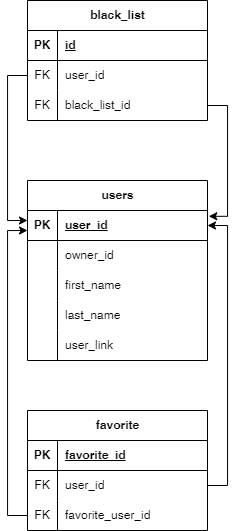

The diagram above was exported from draw.io. Its source (the exported page's mxGraphModel, read from the mxfile embedded in the PNG):
<mxGraphModel dx="1035" dy="595" grid="1" gridSize="10" guides="1" tooltips="1" connect="1" arrows="1" fold="1" page="1" pageScale="1" pageWidth="827" pageHeight="1169" math="0" shadow="0">
  <root>
    <mxCell id="0" />
    <mxCell id="1" parent="0" />
    <mxCell id="q9odGq06Bmk8d9RmGAx1-1" value="users" style="shape=table;startSize=30;container=1;collapsible=1;childLayout=tableLayout;fixedRows=1;rowLines=0;fontStyle=1;align=center;resizeLast=1;html=1;" parent="1" vertex="1">
      <mxGeometry x="160" y="260" width="180" height="180" as="geometry" />
    </mxCell>
    <mxCell id="q9odGq06Bmk8d9RmGAx1-2" value="" style="shape=tableRow;horizontal=0;startSize=0;swimlaneHead=0;swimlaneBody=0;fillColor=none;collapsible=0;dropTarget=0;points=[[0,0.5],[1,0.5]];portConstraint=eastwest;top=0;left=0;right=0;bottom=1;" parent="q9odGq06Bmk8d9RmGAx1-1" vertex="1">
      <mxGeometry y="30" width="180" height="30" as="geometry" />
    </mxCell>
    <mxCell id="q9odGq06Bmk8d9RmGAx1-3" value="PK" style="shape=partialRectangle;connectable=0;fillColor=none;top=0;left=0;bottom=0;right=0;fontStyle=1;overflow=hidden;whiteSpace=wrap;html=1;" parent="q9odGq06Bmk8d9RmGAx1-2" vertex="1">
      <mxGeometry width="30" height="30" as="geometry">
        <mxRectangle width="30" height="30" as="alternateBounds" />
      </mxGeometry>
    </mxCell>
    <mxCell id="q9odGq06Bmk8d9RmGAx1-4" value="user_id" style="shape=partialRectangle;connectable=0;fillColor=none;top=0;left=0;bottom=0;right=0;align=left;spacingLeft=6;fontStyle=5;overflow=hidden;whiteSpace=wrap;html=1;" parent="q9odGq06Bmk8d9RmGAx1-2" vertex="1">
      <mxGeometry x="30" width="150" height="30" as="geometry">
        <mxRectangle width="150" height="30" as="alternateBounds" />
      </mxGeometry>
    </mxCell>
    <mxCell id="q9odGq06Bmk8d9RmGAx1-5" value="" style="shape=tableRow;horizontal=0;startSize=0;swimlaneHead=0;swimlaneBody=0;fillColor=none;collapsible=0;dropTarget=0;points=[[0,0.5],[1,0.5]];portConstraint=eastwest;top=0;left=0;right=0;bottom=0;" parent="q9odGq06Bmk8d9RmGAx1-1" vertex="1">
      <mxGeometry y="60" width="180" height="30" as="geometry" />
    </mxCell>
    <mxCell id="q9odGq06Bmk8d9RmGAx1-6" value="" style="shape=partialRectangle;connectable=0;fillColor=none;top=0;left=0;bottom=0;right=0;editable=1;overflow=hidden;whiteSpace=wrap;html=1;" parent="q9odGq06Bmk8d9RmGAx1-5" vertex="1">
      <mxGeometry width="30" height="30" as="geometry">
        <mxRectangle width="30" height="30" as="alternateBounds" />
      </mxGeometry>
    </mxCell>
    <mxCell id="q9odGq06Bmk8d9RmGAx1-7" value="owner_id" style="shape=partialRectangle;connectable=0;fillColor=none;top=0;left=0;bottom=0;right=0;align=left;spacingLeft=6;overflow=hidden;whiteSpace=wrap;html=1;" parent="q9odGq06Bmk8d9RmGAx1-5" vertex="1">
      <mxGeometry x="30" width="150" height="30" as="geometry">
        <mxRectangle width="150" height="30" as="alternateBounds" />
      </mxGeometry>
    </mxCell>
    <mxCell id="q9odGq06Bmk8d9RmGAx1-8" value="" style="shape=tableRow;horizontal=0;startSize=0;swimlaneHead=0;swimlaneBody=0;fillColor=none;collapsible=0;dropTarget=0;points=[[0,0.5],[1,0.5]];portConstraint=eastwest;top=0;left=0;right=0;bottom=0;" parent="q9odGq06Bmk8d9RmGAx1-1" vertex="1">
      <mxGeometry y="90" width="180" height="30" as="geometry" />
    </mxCell>
    <mxCell id="q9odGq06Bmk8d9RmGAx1-9" value="" style="shape=partialRectangle;connectable=0;fillColor=none;top=0;left=0;bottom=0;right=0;editable=1;overflow=hidden;whiteSpace=wrap;html=1;" parent="q9odGq06Bmk8d9RmGAx1-8" vertex="1">
      <mxGeometry width="30" height="30" as="geometry">
        <mxRectangle width="30" height="30" as="alternateBounds" />
      </mxGeometry>
    </mxCell>
    <mxCell id="q9odGq06Bmk8d9RmGAx1-10" value="first_name" style="shape=partialRectangle;connectable=0;fillColor=none;top=0;left=0;bottom=0;right=0;align=left;spacingLeft=6;overflow=hidden;whiteSpace=wrap;html=1;" parent="q9odGq06Bmk8d9RmGAx1-8" vertex="1">
      <mxGeometry x="30" width="150" height="30" as="geometry">
        <mxRectangle width="150" height="30" as="alternateBounds" />
      </mxGeometry>
    </mxCell>
    <mxCell id="q9odGq06Bmk8d9RmGAx1-11" value="" style="shape=tableRow;horizontal=0;startSize=0;swimlaneHead=0;swimlaneBody=0;fillColor=none;collapsible=0;dropTarget=0;points=[[0,0.5],[1,0.5]];portConstraint=eastwest;top=0;left=0;right=0;bottom=0;" parent="q9odGq06Bmk8d9RmGAx1-1" vertex="1">
      <mxGeometry y="120" width="180" height="30" as="geometry" />
    </mxCell>
    <mxCell id="q9odGq06Bmk8d9RmGAx1-12" value="" style="shape=partialRectangle;connectable=0;fillColor=none;top=0;left=0;bottom=0;right=0;editable=1;overflow=hidden;whiteSpace=wrap;html=1;" parent="q9odGq06Bmk8d9RmGAx1-11" vertex="1">
      <mxGeometry width="30" height="30" as="geometry">
        <mxRectangle width="30" height="30" as="alternateBounds" />
      </mxGeometry>
    </mxCell>
    <mxCell id="q9odGq06Bmk8d9RmGAx1-13" value="last_name" style="shape=partialRectangle;connectable=0;fillColor=none;top=0;left=0;bottom=0;right=0;align=left;spacingLeft=6;overflow=hidden;whiteSpace=wrap;html=1;" parent="q9odGq06Bmk8d9RmGAx1-11" vertex="1">
      <mxGeometry x="30" width="150" height="30" as="geometry">
        <mxRectangle width="150" height="30" as="alternateBounds" />
      </mxGeometry>
    </mxCell>
    <mxCell id="q9odGq06Bmk8d9RmGAx1-30" value="" style="shape=tableRow;horizontal=0;startSize=0;swimlaneHead=0;swimlaneBody=0;fillColor=none;collapsible=0;dropTarget=0;points=[[0,0.5],[1,0.5]];portConstraint=eastwest;top=0;left=0;right=0;bottom=0;" parent="q9odGq06Bmk8d9RmGAx1-1" vertex="1">
      <mxGeometry y="150" width="180" height="30" as="geometry" />
    </mxCell>
    <mxCell id="q9odGq06Bmk8d9RmGAx1-31" value="" style="shape=partialRectangle;connectable=0;fillColor=none;top=0;left=0;bottom=0;right=0;editable=1;overflow=hidden;whiteSpace=wrap;html=1;" parent="q9odGq06Bmk8d9RmGAx1-30" vertex="1">
      <mxGeometry width="30" height="30" as="geometry">
        <mxRectangle width="30" height="30" as="alternateBounds" />
      </mxGeometry>
    </mxCell>
    <mxCell id="q9odGq06Bmk8d9RmGAx1-32" value="user_link" style="shape=partialRectangle;connectable=0;fillColor=none;top=0;left=0;bottom=0;right=0;align=left;spacingLeft=6;overflow=hidden;whiteSpace=wrap;html=1;" parent="q9odGq06Bmk8d9RmGAx1-30" vertex="1">
      <mxGeometry x="30" width="150" height="30" as="geometry">
        <mxRectangle width="150" height="30" as="alternateBounds" />
      </mxGeometry>
    </mxCell>
    <mxCell id="q9odGq06Bmk8d9RmGAx1-33" value="black_list" style="shape=table;startSize=30;container=1;collapsible=1;childLayout=tableLayout;fixedRows=1;rowLines=0;fontStyle=1;align=center;resizeLast=1;html=1;" parent="1" vertex="1">
      <mxGeometry x="160" y="80" width="180" height="120" as="geometry" />
    </mxCell>
    <mxCell id="q9odGq06Bmk8d9RmGAx1-34" value="" style="shape=tableRow;horizontal=0;startSize=0;swimlaneHead=0;swimlaneBody=0;fillColor=none;collapsible=0;dropTarget=0;points=[[0,0.5],[1,0.5]];portConstraint=eastwest;top=0;left=0;right=0;bottom=1;" parent="q9odGq06Bmk8d9RmGAx1-33" vertex="1">
      <mxGeometry y="30" width="180" height="30" as="geometry" />
    </mxCell>
    <mxCell id="q9odGq06Bmk8d9RmGAx1-35" value="PK" style="shape=partialRectangle;connectable=0;fillColor=none;top=0;left=0;bottom=0;right=0;fontStyle=1;overflow=hidden;whiteSpace=wrap;html=1;" parent="q9odGq06Bmk8d9RmGAx1-34" vertex="1">
      <mxGeometry width="30" height="30" as="geometry">
        <mxRectangle width="30" height="30" as="alternateBounds" />
      </mxGeometry>
    </mxCell>
    <mxCell id="q9odGq06Bmk8d9RmGAx1-36" value="id" style="shape=partialRectangle;connectable=0;fillColor=none;top=0;left=0;bottom=0;right=0;align=left;spacingLeft=6;fontStyle=5;overflow=hidden;whiteSpace=wrap;html=1;" parent="q9odGq06Bmk8d9RmGAx1-34" vertex="1">
      <mxGeometry x="30" width="150" height="30" as="geometry">
        <mxRectangle width="150" height="30" as="alternateBounds" />
      </mxGeometry>
    </mxCell>
    <mxCell id="q9odGq06Bmk8d9RmGAx1-37" value="" style="shape=tableRow;horizontal=0;startSize=0;swimlaneHead=0;swimlaneBody=0;fillColor=none;collapsible=0;dropTarget=0;points=[[0,0.5],[1,0.5]];portConstraint=eastwest;top=0;left=0;right=0;bottom=0;" parent="q9odGq06Bmk8d9RmGAx1-33" vertex="1">
      <mxGeometry y="60" width="180" height="30" as="geometry" />
    </mxCell>
    <mxCell id="q9odGq06Bmk8d9RmGAx1-38" value="FK" style="shape=partialRectangle;connectable=0;fillColor=none;top=0;left=0;bottom=0;right=0;editable=1;overflow=hidden;whiteSpace=wrap;html=1;" parent="q9odGq06Bmk8d9RmGAx1-37" vertex="1">
      <mxGeometry width="30" height="30" as="geometry">
        <mxRectangle width="30" height="30" as="alternateBounds" />
      </mxGeometry>
    </mxCell>
    <mxCell id="q9odGq06Bmk8d9RmGAx1-39" value="user_id" style="shape=partialRectangle;connectable=0;fillColor=none;top=0;left=0;bottom=0;right=0;align=left;spacingLeft=6;overflow=hidden;whiteSpace=wrap;html=1;" parent="q9odGq06Bmk8d9RmGAx1-37" vertex="1">
      <mxGeometry x="30" width="150" height="30" as="geometry">
        <mxRectangle width="150" height="30" as="alternateBounds" />
      </mxGeometry>
    </mxCell>
    <mxCell id="q9odGq06Bmk8d9RmGAx1-40" value="" style="shape=tableRow;horizontal=0;startSize=0;swimlaneHead=0;swimlaneBody=0;fillColor=none;collapsible=0;dropTarget=0;points=[[0,0.5],[1,0.5]];portConstraint=eastwest;top=0;left=0;right=0;bottom=0;" parent="q9odGq06Bmk8d9RmGAx1-33" vertex="1">
      <mxGeometry y="90" width="180" height="30" as="geometry" />
    </mxCell>
    <mxCell id="q9odGq06Bmk8d9RmGAx1-41" value="FK" style="shape=partialRectangle;connectable=0;fillColor=none;top=0;left=0;bottom=0;right=0;editable=1;overflow=hidden;whiteSpace=wrap;html=1;" parent="q9odGq06Bmk8d9RmGAx1-40" vertex="1">
      <mxGeometry width="30" height="30" as="geometry">
        <mxRectangle width="30" height="30" as="alternateBounds" />
      </mxGeometry>
    </mxCell>
    <mxCell id="q9odGq06Bmk8d9RmGAx1-42" value="black_list_id" style="shape=partialRectangle;connectable=0;fillColor=none;top=0;left=0;bottom=0;right=0;align=left;spacingLeft=6;overflow=hidden;whiteSpace=wrap;html=1;" parent="q9odGq06Bmk8d9RmGAx1-40" vertex="1">
      <mxGeometry x="30" width="150" height="30" as="geometry">
        <mxRectangle width="150" height="30" as="alternateBounds" />
      </mxGeometry>
    </mxCell>
    <mxCell id="q9odGq06Bmk8d9RmGAx1-46" value="favorite" style="shape=table;startSize=30;container=1;collapsible=1;childLayout=tableLayout;fixedRows=1;rowLines=0;fontStyle=1;align=center;resizeLast=1;html=1;" parent="1" vertex="1">
      <mxGeometry x="160" y="490" width="180" height="120" as="geometry" />
    </mxCell>
    <mxCell id="q9odGq06Bmk8d9RmGAx1-47" value="" style="shape=tableRow;horizontal=0;startSize=0;swimlaneHead=0;swimlaneBody=0;fillColor=none;collapsible=0;dropTarget=0;points=[[0,0.5],[1,0.5]];portConstraint=eastwest;top=0;left=0;right=0;bottom=1;" parent="q9odGq06Bmk8d9RmGAx1-46" vertex="1">
      <mxGeometry y="30" width="180" height="30" as="geometry" />
    </mxCell>
    <mxCell id="q9odGq06Bmk8d9RmGAx1-48" value="PK" style="shape=partialRectangle;connectable=0;fillColor=none;top=0;left=0;bottom=0;right=0;fontStyle=1;overflow=hidden;whiteSpace=wrap;html=1;" parent="q9odGq06Bmk8d9RmGAx1-47" vertex="1">
      <mxGeometry width="30" height="30" as="geometry">
        <mxRectangle width="30" height="30" as="alternateBounds" />
      </mxGeometry>
    </mxCell>
    <mxCell id="q9odGq06Bmk8d9RmGAx1-49" value="favorite_id" style="shape=partialRectangle;connectable=0;fillColor=none;top=0;left=0;bottom=0;right=0;align=left;spacingLeft=6;fontStyle=5;overflow=hidden;whiteSpace=wrap;html=1;" parent="q9odGq06Bmk8d9RmGAx1-47" vertex="1">
      <mxGeometry x="30" width="150" height="30" as="geometry">
        <mxRectangle width="150" height="30" as="alternateBounds" />
      </mxGeometry>
    </mxCell>
    <mxCell id="q9odGq06Bmk8d9RmGAx1-50" value="" style="shape=tableRow;horizontal=0;startSize=0;swimlaneHead=0;swimlaneBody=0;fillColor=none;collapsible=0;dropTarget=0;points=[[0,0.5],[1,0.5]];portConstraint=eastwest;top=0;left=0;right=0;bottom=0;" parent="q9odGq06Bmk8d9RmGAx1-46" vertex="1">
      <mxGeometry y="60" width="180" height="30" as="geometry" />
    </mxCell>
    <mxCell id="q9odGq06Bmk8d9RmGAx1-51" value="FK" style="shape=partialRectangle;connectable=0;fillColor=none;top=0;left=0;bottom=0;right=0;editable=1;overflow=hidden;whiteSpace=wrap;html=1;" parent="q9odGq06Bmk8d9RmGAx1-50" vertex="1">
      <mxGeometry width="30" height="30" as="geometry">
        <mxRectangle width="30" height="30" as="alternateBounds" />
      </mxGeometry>
    </mxCell>
    <mxCell id="q9odGq06Bmk8d9RmGAx1-52" value="user_id" style="shape=partialRectangle;connectable=0;fillColor=none;top=0;left=0;bottom=0;right=0;align=left;spacingLeft=6;overflow=hidden;whiteSpace=wrap;html=1;" parent="q9odGq06Bmk8d9RmGAx1-50" vertex="1">
      <mxGeometry x="30" width="150" height="30" as="geometry">
        <mxRectangle width="150" height="30" as="alternateBounds" />
      </mxGeometry>
    </mxCell>
    <mxCell id="q9odGq06Bmk8d9RmGAx1-53" value="" style="shape=tableRow;horizontal=0;startSize=0;swimlaneHead=0;swimlaneBody=0;fillColor=none;collapsible=0;dropTarget=0;points=[[0,0.5],[1,0.5]];portConstraint=eastwest;top=0;left=0;right=0;bottom=0;" parent="q9odGq06Bmk8d9RmGAx1-46" vertex="1">
      <mxGeometry y="90" width="180" height="30" as="geometry" />
    </mxCell>
    <mxCell id="q9odGq06Bmk8d9RmGAx1-54" value="FK" style="shape=partialRectangle;connectable=0;fillColor=none;top=0;left=0;bottom=0;right=0;editable=1;overflow=hidden;whiteSpace=wrap;html=1;" parent="q9odGq06Bmk8d9RmGAx1-53" vertex="1">
      <mxGeometry width="30" height="30" as="geometry">
        <mxRectangle width="30" height="30" as="alternateBounds" />
      </mxGeometry>
    </mxCell>
    <mxCell id="q9odGq06Bmk8d9RmGAx1-55" value="favorite_user_id" style="shape=partialRectangle;connectable=0;fillColor=none;top=0;left=0;bottom=0;right=0;align=left;spacingLeft=6;overflow=hidden;whiteSpace=wrap;html=1;" parent="q9odGq06Bmk8d9RmGAx1-53" vertex="1">
      <mxGeometry x="30" width="150" height="30" as="geometry">
        <mxRectangle width="150" height="30" as="alternateBounds" />
      </mxGeometry>
    </mxCell>
    <mxCell id="q9odGq06Bmk8d9RmGAx1-84" style="edgeStyle=orthogonalEdgeStyle;rounded=0;orthogonalLoop=1;jettySize=auto;html=1;exitX=0;exitY=0.5;exitDx=0;exitDy=0;" parent="1" source="q9odGq06Bmk8d9RmGAx1-53" edge="1">
      <mxGeometry relative="1" as="geometry">
        <Array as="points">
          <mxPoint x="140" y="595" />
          <mxPoint x="140" y="310" />
        </Array>
        <mxPoint x="160" y="310" as="targetPoint" />
      </mxGeometry>
    </mxCell>
    <mxCell id="q9odGq06Bmk8d9RmGAx1-85" style="edgeStyle=orthogonalEdgeStyle;rounded=0;orthogonalLoop=1;jettySize=auto;html=1;exitX=1;exitY=0.5;exitDx=0;exitDy=0;" parent="1" source="q9odGq06Bmk8d9RmGAx1-50" target="q9odGq06Bmk8d9RmGAx1-2" edge="1">
      <mxGeometry relative="1" as="geometry">
        <Array as="points">
          <mxPoint x="360" y="565" />
          <mxPoint x="360" y="305" />
        </Array>
      </mxGeometry>
    </mxCell>
    <mxCell id="q9odGq06Bmk8d9RmGAx1-86" style="edgeStyle=orthogonalEdgeStyle;rounded=0;orthogonalLoop=1;jettySize=auto;html=1;entryX=1.007;entryY=0.193;entryDx=0;entryDy=0;entryPerimeter=0;" parent="1" source="q9odGq06Bmk8d9RmGAx1-40" target="q9odGq06Bmk8d9RmGAx1-2" edge="1">
      <mxGeometry relative="1" as="geometry">
        <Array as="points">
          <mxPoint x="360" y="185" />
          <mxPoint x="360" y="296" />
        </Array>
      </mxGeometry>
    </mxCell>
    <mxCell id="pZGC5H5ljjokJJpp1HVM-2" style="edgeStyle=orthogonalEdgeStyle;rounded=0;orthogonalLoop=1;jettySize=auto;html=1;entryX=0;entryY=0.333;entryDx=0;entryDy=0;entryPerimeter=0;" edge="1" parent="1" source="q9odGq06Bmk8d9RmGAx1-37" target="q9odGq06Bmk8d9RmGAx1-2">
      <mxGeometry relative="1" as="geometry">
        <mxPoint x="140" y="300" as="targetPoint" />
      </mxGeometry>
    </mxCell>
  </root>
</mxGraphModel>